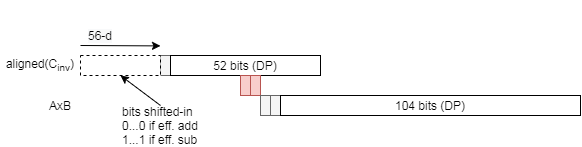

The diagram above was exported from draw.io. Its source (the exported page's mxGraphModel, read from the mxfile embedded in the PNG):
<mxGraphModel dx="905" dy="610" grid="1" gridSize="10" guides="1" tooltips="1" connect="1" arrows="1" fold="1" page="1" pageScale="1" pageWidth="827" pageHeight="1169" math="0" shadow="0">
  <root>
    <mxCell id="0" />
    <mxCell id="1" parent="0" />
    <mxCell id="2" value="" style="group" vertex="1" connectable="0" parent="1">
      <mxGeometry y="440" width="580" height="120" as="geometry" />
    </mxCell>
    <mxCell id="3" value="" style="rounded=0;whiteSpace=wrap;html=1;fillColor=#f5f5f5;strokeColor=#666666;fontColor=#333333;" vertex="1" parent="2">
      <mxGeometry x="160" y="30" width="10" height="20" as="geometry" />
    </mxCell>
    <mxCell id="4" value="52 bits (DP)" style="rounded=0;whiteSpace=wrap;html=1;" vertex="1" parent="2">
      <mxGeometry x="170" y="30" width="150" height="20" as="geometry" />
    </mxCell>
    <mxCell id="5" value="" style="rounded=0;whiteSpace=wrap;html=1;fillColor=#f8cecc;strokeColor=#b85450;" vertex="1" parent="2">
      <mxGeometry x="240" y="50" width="10" height="20" as="geometry" />
    </mxCell>
    <mxCell id="6" value="" style="rounded=0;whiteSpace=wrap;html=1;fillColor=#f8cecc;strokeColor=#b85450;" vertex="1" parent="2">
      <mxGeometry x="250" y="50" width="10" height="20" as="geometry" />
    </mxCell>
    <mxCell id="7" value="" style="rounded=0;whiteSpace=wrap;html=1;fillColor=#f5f5f5;strokeColor=#666666;fontColor=#333333;" vertex="1" parent="2">
      <mxGeometry x="260" y="70" width="10" height="20" as="geometry" />
    </mxCell>
    <mxCell id="8" value="" style="rounded=0;whiteSpace=wrap;html=1;fillColor=#f5f5f5;strokeColor=#666666;fontColor=#333333;" vertex="1" parent="2">
      <mxGeometry x="270" y="70" width="10" height="20" as="geometry" />
    </mxCell>
    <mxCell id="9" value="104 bits (DP)" style="rounded=0;whiteSpace=wrap;html=1;" vertex="1" parent="2">
      <mxGeometry x="280" y="70" width="300" height="20" as="geometry" />
    </mxCell>
    <mxCell id="10" value="&lt;div style=&quot;text-align: justify&quot;&gt;&lt;span&gt;aligned(C&lt;/span&gt;&lt;span&gt;&lt;sub&gt;inv&lt;/sub&gt;)&lt;/span&gt;&lt;/div&gt;" style="text;html=1;strokeColor=none;fillColor=none;align=center;verticalAlign=middle;whiteSpace=wrap;rounded=0;" vertex="1" parent="2">
      <mxGeometry y="30" width="80" height="20" as="geometry" />
    </mxCell>
    <mxCell id="11" value="AxB" style="text;html=1;strokeColor=none;fillColor=none;align=center;verticalAlign=middle;whiteSpace=wrap;rounded=0;" vertex="1" parent="2">
      <mxGeometry x="40" y="70" width="40" height="20" as="geometry" />
    </mxCell>
    <mxCell id="12" value="" style="endArrow=classic;html=1;" edge="1" parent="2">
      <mxGeometry width="50" height="50" relative="1" as="geometry">
        <mxPoint x="80" y="20" as="sourcePoint" />
        <mxPoint x="160" y="20.399999999999977" as="targetPoint" />
      </mxGeometry>
    </mxCell>
    <mxCell id="13" value="&#10;&#10;&lt;span style=&quot;color: rgb(0, 0, 0); font-family: helvetica; font-size: 12px; font-style: normal; font-weight: 400; letter-spacing: normal; text-align: center; text-indent: 0px; text-transform: none; word-spacing: 0px; background-color: rgb(248, 249, 250); display: inline; float: none;&quot;&gt;56-d&lt;/span&gt;&#10;&#10;" style="text;html=1;strokeColor=none;fillColor=none;align=center;verticalAlign=middle;whiteSpace=wrap;rounded=0;" vertex="1" parent="2">
      <mxGeometry x="80" width="40" height="20" as="geometry" />
    </mxCell>
    <mxCell id="14" value="" style="rounded=0;whiteSpace=wrap;html=1;dashed=1;" vertex="1" parent="2">
      <mxGeometry x="80" y="30" width="80" height="20" as="geometry" />
    </mxCell>
    <mxCell id="15" value="bits shifted-in&lt;br&gt;0...0 if eff. add&lt;br&gt;1...1 if eff. sub" style="text;html=1;strokeColor=none;fillColor=none;align=left;verticalAlign=middle;whiteSpace=wrap;rounded=0;" vertex="1" parent="2">
      <mxGeometry x="120" y="80" width="80" height="40" as="geometry" />
    </mxCell>
    <mxCell id="16" value="" style="endArrow=classic;html=1;entryX=0.5;entryY=1;entryDx=0;entryDy=0;exitX=0.5;exitY=0;exitDx=0;exitDy=0;" edge="1" parent="2" source="15" target="14">
      <mxGeometry width="50" height="50" relative="1" as="geometry">
        <mxPoint x="90" y="69.60000000000002" as="sourcePoint" />
        <mxPoint x="170" y="70" as="targetPoint" />
      </mxGeometry>
    </mxCell>
  </root>
</mxGraphModel>